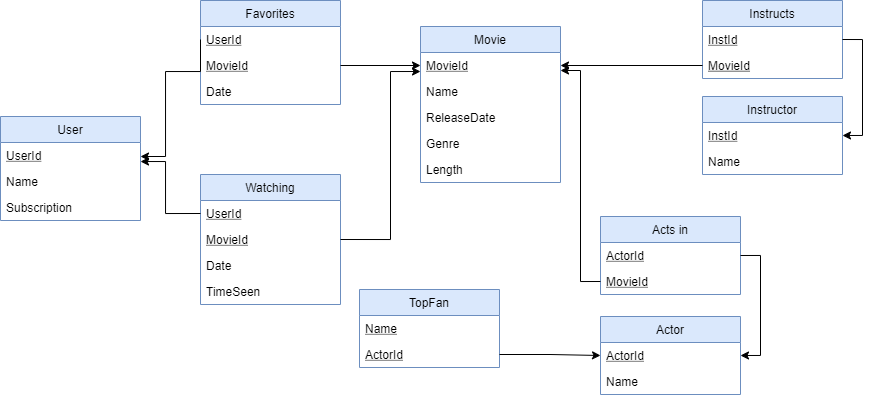

The diagram above was exported from draw.io. Its source (the exported page's mxGraphModel, read from the mxfile embedded in the PNG):
<mxGraphModel dx="1808" dy="508" grid="1" gridSize="10" guides="1" tooltips="1" connect="1" arrows="1" fold="1" page="1" pageScale="1" pageWidth="827" pageHeight="1169" math="0" shadow="0">
  <root>
    <mxCell id="WIyWlLk6GJQsqaUBKTNV-0" />
    <mxCell id="WIyWlLk6GJQsqaUBKTNV-1" parent="WIyWlLk6GJQsqaUBKTNV-0" />
    <mxCell id="ASV8MNByziVF7zXj5EdY-0" value="Movie" style="swimlane;fontStyle=0;childLayout=stackLayout;horizontal=1;startSize=26;fillColor=#dae8fc;horizontalStack=0;resizeParent=1;resizeParentMax=0;resizeLast=0;collapsible=1;marginBottom=0;strokeColor=#6c8ebf;" vertex="1" parent="WIyWlLk6GJQsqaUBKTNV-1">
      <mxGeometry x="280" y="140" width="140" height="156" as="geometry" />
    </mxCell>
    <mxCell id="ASV8MNByziVF7zXj5EdY-1" value="MovieId" style="text;fillColor=none;align=left;verticalAlign=top;spacingLeft=4;spacingRight=4;overflow=hidden;rotatable=0;points=[[0,0.5],[1,0.5]];portConstraint=eastwest;fontStyle=4" vertex="1" parent="ASV8MNByziVF7zXj5EdY-0">
      <mxGeometry y="26" width="140" height="26" as="geometry" />
    </mxCell>
    <mxCell id="ASV8MNByziVF7zXj5EdY-2" value="Name" style="text;strokeColor=none;fillColor=none;align=left;verticalAlign=top;spacingLeft=4;spacingRight=4;overflow=hidden;rotatable=0;points=[[0,0.5],[1,0.5]];portConstraint=eastwest;" vertex="1" parent="ASV8MNByziVF7zXj5EdY-0">
      <mxGeometry y="52" width="140" height="26" as="geometry" />
    </mxCell>
    <mxCell id="ASV8MNByziVF7zXj5EdY-3" value="ReleaseDate" style="text;strokeColor=none;fillColor=none;align=left;verticalAlign=top;spacingLeft=4;spacingRight=4;overflow=hidden;rotatable=0;points=[[0,0.5],[1,0.5]];portConstraint=eastwest;" vertex="1" parent="ASV8MNByziVF7zXj5EdY-0">
      <mxGeometry y="78" width="140" height="26" as="geometry" />
    </mxCell>
    <mxCell id="ASV8MNByziVF7zXj5EdY-32" value="Genre" style="text;strokeColor=none;fillColor=none;align=left;verticalAlign=top;spacingLeft=4;spacingRight=4;overflow=hidden;rotatable=0;points=[[0,0.5],[1,0.5]];portConstraint=eastwest;" vertex="1" parent="ASV8MNByziVF7zXj5EdY-0">
      <mxGeometry y="104" width="140" height="26" as="geometry" />
    </mxCell>
    <mxCell id="ASV8MNByziVF7zXj5EdY-33" value="Length" style="text;strokeColor=none;fillColor=none;align=left;verticalAlign=top;spacingLeft=4;spacingRight=4;overflow=hidden;rotatable=0;points=[[0,0.5],[1,0.5]];portConstraint=eastwest;" vertex="1" parent="ASV8MNByziVF7zXj5EdY-0">
      <mxGeometry y="130" width="140" height="26" as="geometry" />
    </mxCell>
    <mxCell id="ASV8MNByziVF7zXj5EdY-4" value="Actor" style="swimlane;fontStyle=0;childLayout=stackLayout;horizontal=1;startSize=26;fillColor=#dae8fc;horizontalStack=0;resizeParent=1;resizeParentMax=0;resizeLast=0;collapsible=1;marginBottom=0;strokeColor=#6c8ebf;" vertex="1" parent="WIyWlLk6GJQsqaUBKTNV-1">
      <mxGeometry x="460" y="430" width="140" height="78" as="geometry" />
    </mxCell>
    <mxCell id="ASV8MNByziVF7zXj5EdY-5" value="ActorId" style="text;strokeColor=none;fillColor=none;align=left;verticalAlign=top;spacingLeft=4;spacingRight=4;overflow=hidden;rotatable=0;points=[[0,0.5],[1,0.5]];portConstraint=eastwest;fontStyle=4" vertex="1" parent="ASV8MNByziVF7zXj5EdY-4">
      <mxGeometry y="26" width="140" height="26" as="geometry" />
    </mxCell>
    <mxCell id="ASV8MNByziVF7zXj5EdY-6" value="Name" style="text;strokeColor=none;fillColor=none;align=left;verticalAlign=top;spacingLeft=4;spacingRight=4;overflow=hidden;rotatable=0;points=[[0,0.5],[1,0.5]];portConstraint=eastwest;" vertex="1" parent="ASV8MNByziVF7zXj5EdY-4">
      <mxGeometry y="52" width="140" height="26" as="geometry" />
    </mxCell>
    <mxCell id="ASV8MNByziVF7zXj5EdY-8" value="Instructor" style="swimlane;fontStyle=0;childLayout=stackLayout;horizontal=1;startSize=26;fillColor=#dae8fc;horizontalStack=0;resizeParent=1;resizeParentMax=0;resizeLast=0;collapsible=1;marginBottom=0;strokeColor=#6c8ebf;" vertex="1" parent="WIyWlLk6GJQsqaUBKTNV-1">
      <mxGeometry x="562" y="210" width="140" height="78" as="geometry" />
    </mxCell>
    <mxCell id="ASV8MNByziVF7zXj5EdY-9" value="InstId" style="text;strokeColor=none;fillColor=none;align=left;verticalAlign=top;spacingLeft=4;spacingRight=4;overflow=hidden;rotatable=0;points=[[0,0.5],[1,0.5]];portConstraint=eastwest;fontStyle=4" vertex="1" parent="ASV8MNByziVF7zXj5EdY-8">
      <mxGeometry y="26" width="140" height="26" as="geometry" />
    </mxCell>
    <mxCell id="ASV8MNByziVF7zXj5EdY-10" value="Name" style="text;strokeColor=none;fillColor=none;align=left;verticalAlign=top;spacingLeft=4;spacingRight=4;overflow=hidden;rotatable=0;points=[[0,0.5],[1,0.5]];portConstraint=eastwest;" vertex="1" parent="ASV8MNByziVF7zXj5EdY-8">
      <mxGeometry y="52" width="140" height="26" as="geometry" />
    </mxCell>
    <mxCell id="ASV8MNByziVF7zXj5EdY-12" value="User" style="swimlane;fontStyle=0;childLayout=stackLayout;horizontal=1;startSize=26;fillColor=#dae8fc;horizontalStack=0;resizeParent=1;resizeParentMax=0;resizeLast=0;collapsible=1;marginBottom=0;strokeColor=#6c8ebf;" vertex="1" parent="WIyWlLk6GJQsqaUBKTNV-1">
      <mxGeometry x="-140" y="230" width="140" height="104" as="geometry" />
    </mxCell>
    <mxCell id="ASV8MNByziVF7zXj5EdY-13" value="UserId" style="text;strokeColor=none;fillColor=none;align=left;verticalAlign=top;spacingLeft=4;spacingRight=4;overflow=hidden;rotatable=0;points=[[0,0.5],[1,0.5]];portConstraint=eastwest;fontStyle=4" vertex="1" parent="ASV8MNByziVF7zXj5EdY-12">
      <mxGeometry y="26" width="140" height="26" as="geometry" />
    </mxCell>
    <mxCell id="ASV8MNByziVF7zXj5EdY-14" value="Name" style="text;strokeColor=none;fillColor=none;align=left;verticalAlign=top;spacingLeft=4;spacingRight=4;overflow=hidden;rotatable=0;points=[[0,0.5],[1,0.5]];portConstraint=eastwest;" vertex="1" parent="ASV8MNByziVF7zXj5EdY-12">
      <mxGeometry y="52" width="140" height="26" as="geometry" />
    </mxCell>
    <mxCell id="ASV8MNByziVF7zXj5EdY-15" value="Subscription" style="text;strokeColor=none;fillColor=none;align=left;verticalAlign=top;spacingLeft=4;spacingRight=4;overflow=hidden;rotatable=0;points=[[0,0.5],[1,0.5]];portConstraint=eastwest;" vertex="1" parent="ASV8MNByziVF7zXj5EdY-12">
      <mxGeometry y="78" width="140" height="26" as="geometry" />
    </mxCell>
    <mxCell id="ASV8MNByziVF7zXj5EdY-16" value="Favorites" style="swimlane;fontStyle=0;childLayout=stackLayout;horizontal=1;startSize=26;fillColor=#dae8fc;horizontalStack=0;resizeParent=1;resizeParentMax=0;resizeLast=0;collapsible=1;marginBottom=0;strokeColor=#6c8ebf;" vertex="1" parent="WIyWlLk6GJQsqaUBKTNV-1">
      <mxGeometry x="60" y="114" width="140" height="104" as="geometry" />
    </mxCell>
    <mxCell id="ASV8MNByziVF7zXj5EdY-17" value="UserId" style="text;strokeColor=none;fillColor=none;align=left;verticalAlign=top;spacingLeft=4;spacingRight=4;overflow=hidden;rotatable=0;points=[[0,0.5],[1,0.5]];portConstraint=eastwest;fontStyle=4" vertex="1" parent="ASV8MNByziVF7zXj5EdY-16">
      <mxGeometry y="26" width="140" height="26" as="geometry" />
    </mxCell>
    <mxCell id="ASV8MNByziVF7zXj5EdY-18" value="MovieId" style="text;strokeColor=none;fillColor=none;align=left;verticalAlign=top;spacingLeft=4;spacingRight=4;overflow=hidden;rotatable=0;points=[[0,0.5],[1,0.5]];portConstraint=eastwest;fontStyle=4" vertex="1" parent="ASV8MNByziVF7zXj5EdY-16">
      <mxGeometry y="52" width="140" height="26" as="geometry" />
    </mxCell>
    <mxCell id="ASV8MNByziVF7zXj5EdY-19" value="Date" style="text;strokeColor=none;fillColor=none;align=left;verticalAlign=top;spacingLeft=4;spacingRight=4;overflow=hidden;rotatable=0;points=[[0,0.5],[1,0.5]];portConstraint=eastwest;" vertex="1" parent="ASV8MNByziVF7zXj5EdY-16">
      <mxGeometry y="78" width="140" height="26" as="geometry" />
    </mxCell>
    <mxCell id="ASV8MNByziVF7zXj5EdY-20" value="Watching" style="swimlane;fontStyle=0;childLayout=stackLayout;horizontal=1;startSize=26;fillColor=#dae8fc;horizontalStack=0;resizeParent=1;resizeParentMax=0;resizeLast=0;collapsible=1;marginBottom=0;strokeColor=#6c8ebf;" vertex="1" parent="WIyWlLk6GJQsqaUBKTNV-1">
      <mxGeometry x="60" y="288" width="140" height="130" as="geometry" />
    </mxCell>
    <mxCell id="ASV8MNByziVF7zXj5EdY-21" value="UserId" style="text;strokeColor=none;fillColor=none;align=left;verticalAlign=top;spacingLeft=4;spacingRight=4;overflow=hidden;rotatable=0;points=[[0,0.5],[1,0.5]];portConstraint=eastwest;fontStyle=4" vertex="1" parent="ASV8MNByziVF7zXj5EdY-20">
      <mxGeometry y="26" width="140" height="26" as="geometry" />
    </mxCell>
    <mxCell id="ASV8MNByziVF7zXj5EdY-22" value="MovieId" style="text;strokeColor=none;fillColor=none;align=left;verticalAlign=top;spacingLeft=4;spacingRight=4;overflow=hidden;rotatable=0;points=[[0,0.5],[1,0.5]];portConstraint=eastwest;fontStyle=4" vertex="1" parent="ASV8MNByziVF7zXj5EdY-20">
      <mxGeometry y="52" width="140" height="26" as="geometry" />
    </mxCell>
    <mxCell id="ASV8MNByziVF7zXj5EdY-23" value="Date" style="text;strokeColor=none;fillColor=none;align=left;verticalAlign=top;spacingLeft=4;spacingRight=4;overflow=hidden;rotatable=0;points=[[0,0.5],[1,0.5]];portConstraint=eastwest;" vertex="1" parent="ASV8MNByziVF7zXj5EdY-20">
      <mxGeometry y="78" width="140" height="26" as="geometry" />
    </mxCell>
    <mxCell id="ASV8MNByziVF7zXj5EdY-35" value="TimeSeen" style="text;strokeColor=none;fillColor=none;align=left;verticalAlign=top;spacingLeft=4;spacingRight=4;overflow=hidden;rotatable=0;points=[[0,0.5],[1,0.5]];portConstraint=eastwest;" vertex="1" parent="ASV8MNByziVF7zXj5EdY-20">
      <mxGeometry y="104" width="140" height="26" as="geometry" />
    </mxCell>
    <mxCell id="ASV8MNByziVF7zXj5EdY-24" value="Instructs" style="swimlane;fontStyle=0;childLayout=stackLayout;horizontal=1;startSize=26;fillColor=#dae8fc;horizontalStack=0;resizeParent=1;resizeParentMax=0;resizeLast=0;collapsible=1;marginBottom=0;strokeColor=#6c8ebf;" vertex="1" parent="WIyWlLk6GJQsqaUBKTNV-1">
      <mxGeometry x="562" y="114" width="140" height="78" as="geometry" />
    </mxCell>
    <mxCell id="ASV8MNByziVF7zXj5EdY-25" value="InstId" style="text;strokeColor=none;fillColor=none;align=left;verticalAlign=top;spacingLeft=4;spacingRight=4;overflow=hidden;rotatable=0;points=[[0,0.5],[1,0.5]];portConstraint=eastwest;fontStyle=4" vertex="1" parent="ASV8MNByziVF7zXj5EdY-24">
      <mxGeometry y="26" width="140" height="26" as="geometry" />
    </mxCell>
    <mxCell id="ASV8MNByziVF7zXj5EdY-26" value="MovieId" style="text;strokeColor=none;fillColor=none;align=left;verticalAlign=top;spacingLeft=4;spacingRight=4;overflow=hidden;rotatable=0;points=[[0,0.5],[1,0.5]];portConstraint=eastwest;fontStyle=4" vertex="1" parent="ASV8MNByziVF7zXj5EdY-24">
      <mxGeometry y="52" width="140" height="26" as="geometry" />
    </mxCell>
    <mxCell id="ASV8MNByziVF7zXj5EdY-28" value="Acts in" style="swimlane;fontStyle=0;childLayout=stackLayout;horizontal=1;startSize=26;fillColor=#dae8fc;horizontalStack=0;resizeParent=1;resizeParentMax=0;resizeLast=0;collapsible=1;marginBottom=0;strokeColor=#6c8ebf;" vertex="1" parent="WIyWlLk6GJQsqaUBKTNV-1">
      <mxGeometry x="460" y="330" width="140" height="78" as="geometry" />
    </mxCell>
    <mxCell id="ASV8MNByziVF7zXj5EdY-29" value="ActorId" style="text;strokeColor=none;fillColor=none;align=left;verticalAlign=top;spacingLeft=4;spacingRight=4;overflow=hidden;rotatable=0;points=[[0,0.5],[1,0.5]];portConstraint=eastwest;fontStyle=4" vertex="1" parent="ASV8MNByziVF7zXj5EdY-28">
      <mxGeometry y="26" width="140" height="26" as="geometry" />
    </mxCell>
    <mxCell id="ASV8MNByziVF7zXj5EdY-30" value="MovieId" style="text;strokeColor=none;fillColor=none;align=left;verticalAlign=top;spacingLeft=4;spacingRight=4;overflow=hidden;rotatable=0;points=[[0,0.5],[1,0.5]];portConstraint=eastwest;fontStyle=4" vertex="1" parent="ASV8MNByziVF7zXj5EdY-28">
      <mxGeometry y="52" width="140" height="26" as="geometry" />
    </mxCell>
    <mxCell id="ASV8MNByziVF7zXj5EdY-37" style="edgeStyle=orthogonalEdgeStyle;rounded=0;orthogonalLoop=1;jettySize=auto;html=1;exitX=1;exitY=0.5;exitDx=0;exitDy=0;entryX=0;entryY=0.5;entryDx=0;entryDy=0;" edge="1" parent="WIyWlLk6GJQsqaUBKTNV-1" source="ASV8MNByziVF7zXj5EdY-18" target="ASV8MNByziVF7zXj5EdY-1">
      <mxGeometry relative="1" as="geometry" />
    </mxCell>
    <mxCell id="ASV8MNByziVF7zXj5EdY-39" style="edgeStyle=orthogonalEdgeStyle;rounded=0;orthogonalLoop=1;jettySize=auto;html=1;exitX=1;exitY=0.5;exitDx=0;exitDy=0;" edge="1" parent="WIyWlLk6GJQsqaUBKTNV-1" source="ASV8MNByziVF7zXj5EdY-22">
      <mxGeometry relative="1" as="geometry">
        <mxPoint x="280" y="185" as="targetPoint" />
        <Array as="points">
          <mxPoint x="250" y="353" />
          <mxPoint x="250" y="185" />
        </Array>
      </mxGeometry>
    </mxCell>
    <mxCell id="ASV8MNByziVF7zXj5EdY-40" style="edgeStyle=orthogonalEdgeStyle;rounded=0;orthogonalLoop=1;jettySize=auto;html=1;exitX=1;exitY=0.5;exitDx=0;exitDy=0;entryX=1;entryY=0.5;entryDx=0;entryDy=0;" edge="1" parent="WIyWlLk6GJQsqaUBKTNV-1" source="ASV8MNByziVF7zXj5EdY-25" target="ASV8MNByziVF7zXj5EdY-9">
      <mxGeometry relative="1" as="geometry" />
    </mxCell>
    <mxCell id="ASV8MNByziVF7zXj5EdY-41" style="edgeStyle=orthogonalEdgeStyle;rounded=0;orthogonalLoop=1;jettySize=auto;html=1;exitX=0;exitY=0.5;exitDx=0;exitDy=0;entryX=1;entryY=0.5;entryDx=0;entryDy=0;" edge="1" parent="WIyWlLk6GJQsqaUBKTNV-1" source="ASV8MNByziVF7zXj5EdY-26" target="ASV8MNByziVF7zXj5EdY-1">
      <mxGeometry relative="1" as="geometry" />
    </mxCell>
    <mxCell id="ASV8MNByziVF7zXj5EdY-43" style="edgeStyle=orthogonalEdgeStyle;rounded=0;orthogonalLoop=1;jettySize=auto;html=1;exitX=1;exitY=0.5;exitDx=0;exitDy=0;entryX=1;entryY=0.5;entryDx=0;entryDy=0;" edge="1" parent="WIyWlLk6GJQsqaUBKTNV-1" source="ASV8MNByziVF7zXj5EdY-29" target="ASV8MNByziVF7zXj5EdY-5">
      <mxGeometry relative="1" as="geometry" />
    </mxCell>
    <mxCell id="ASV8MNByziVF7zXj5EdY-44" style="edgeStyle=orthogonalEdgeStyle;rounded=0;orthogonalLoop=1;jettySize=auto;html=1;" edge="1" parent="WIyWlLk6GJQsqaUBKTNV-1">
      <mxGeometry relative="1" as="geometry">
        <mxPoint x="460" y="395" as="sourcePoint" />
        <mxPoint x="420" y="184" as="targetPoint" />
        <Array as="points">
          <mxPoint x="440" y="395" />
          <mxPoint x="440" y="184" />
        </Array>
      </mxGeometry>
    </mxCell>
    <mxCell id="ASV8MNByziVF7zXj5EdY-45" style="edgeStyle=orthogonalEdgeStyle;rounded=0;orthogonalLoop=1;jettySize=auto;html=1;exitX=0;exitY=0.5;exitDx=0;exitDy=0;" edge="1" parent="WIyWlLk6GJQsqaUBKTNV-1" source="ASV8MNByziVF7zXj5EdY-21" target="ASV8MNByziVF7zXj5EdY-13">
      <mxGeometry relative="1" as="geometry">
        <mxPoint y="280" as="targetPoint" />
        <Array as="points">
          <mxPoint x="25" y="327" />
          <mxPoint x="25" y="275" />
        </Array>
      </mxGeometry>
    </mxCell>
    <mxCell id="ASV8MNByziVF7zXj5EdY-46" style="edgeStyle=orthogonalEdgeStyle;rounded=0;orthogonalLoop=1;jettySize=auto;html=1;exitX=0;exitY=0.5;exitDx=0;exitDy=0;" edge="1" parent="WIyWlLk6GJQsqaUBKTNV-1" source="ASV8MNByziVF7zXj5EdY-17" target="ASV8MNByziVF7zXj5EdY-13">
      <mxGeometry relative="1" as="geometry">
        <Array as="points">
          <mxPoint x="25" y="185" />
          <mxPoint x="25" y="270" />
        </Array>
      </mxGeometry>
    </mxCell>
    <mxCell id="ASV8MNByziVF7zXj5EdY-57" value="TopFan" style="swimlane;fontStyle=0;childLayout=stackLayout;horizontal=1;startSize=26;fillColor=#dae8fc;horizontalStack=0;resizeParent=1;resizeParentMax=0;resizeLast=0;collapsible=1;marginBottom=0;strokeColor=#6c8ebf;" vertex="1" parent="WIyWlLk6GJQsqaUBKTNV-1">
      <mxGeometry x="219" y="403" width="140" height="78" as="geometry" />
    </mxCell>
    <mxCell id="ASV8MNByziVF7zXj5EdY-59" value="Name" style="text;strokeColor=none;fillColor=none;align=left;verticalAlign=top;spacingLeft=4;spacingRight=4;overflow=hidden;rotatable=0;points=[[0,0.5],[1,0.5]];portConstraint=eastwest;fontStyle=4;" vertex="1" parent="ASV8MNByziVF7zXj5EdY-57">
      <mxGeometry y="26" width="140" height="26" as="geometry" />
    </mxCell>
    <mxCell id="ASV8MNByziVF7zXj5EdY-67" value="ActorId" style="text;strokeColor=none;fillColor=none;align=left;verticalAlign=top;spacingLeft=4;spacingRight=4;overflow=hidden;rotatable=0;points=[[0,0.5],[1,0.5]];portConstraint=eastwest;fontStyle=4;" vertex="1" parent="ASV8MNByziVF7zXj5EdY-57">
      <mxGeometry y="52" width="140" height="26" as="geometry" />
    </mxCell>
    <mxCell id="ASV8MNByziVF7zXj5EdY-64" style="edgeStyle=orthogonalEdgeStyle;rounded=0;orthogonalLoop=1;jettySize=auto;html=1;exitX=1;exitY=0.5;exitDx=0;exitDy=0;entryX=0;entryY=0.5;entryDx=0;entryDy=0;" edge="1" parent="WIyWlLk6GJQsqaUBKTNV-1" source="ASV8MNByziVF7zXj5EdY-67" target="ASV8MNByziVF7zXj5EdY-5">
      <mxGeometry relative="1" as="geometry">
        <mxPoint x="400" y="502.9999999999999" as="sourcePoint" />
      </mxGeometry>
    </mxCell>
  </root>
</mxGraphModel>